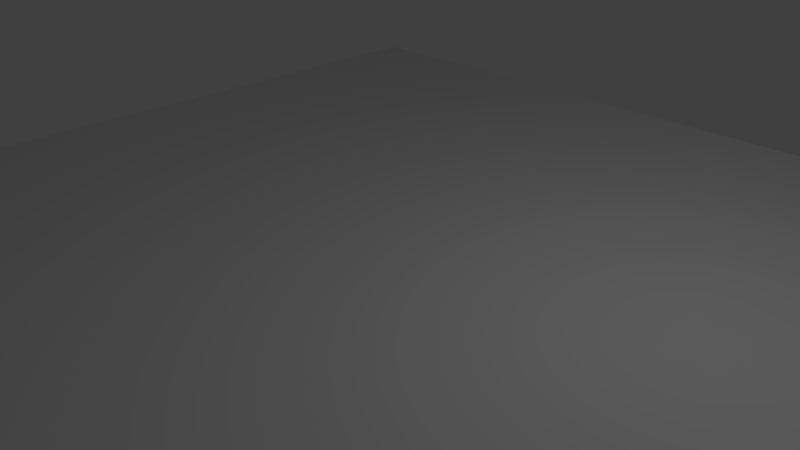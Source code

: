 # Source: snail.blend  (saved by Blender 2.71.0; exported with 4.5.12 LTS)
import bpy
from mathutils import Matrix  # noqa: F401  (used for matrix-valued properties, if any)

bpy.ops.wm.read_factory_settings(use_empty=True)
scene = bpy.context.scene
scene.name = 'Scene'

# ---- collections
col_collection_1 = bpy.data.collections.new('Collection 1'); scene.collection.children.link(col_collection_1)

# ---- materials (node trees are filled in below, after node groups)
mat_body = bpy.data.materials.new('Body')
mat_body.alpha_threshold = 0.0
mat_body.use_transparent_shadow = False
mat_body.preview_render_type = 'SHADERBALL'
mat_body.diffuse_color = (0.0, 0.8276, 0.1637, 1.0)
mat_body.roughness = 0.5
mat_body.specular_intensity = 0.4505
mat_body.line_color = (0.0, 0.0, 0.0, 1.0)
mat_shell_001 = bpy.data.materials.new('Shell.001')
mat_shell_001.alpha_threshold = 0.0
mat_shell_001.use_transparent_shadow = False
mat_shell_001.diffuse_color = (0.0, 0.3369, 1.0, 1.0)
mat_shell_001.roughness = 0.5
mat_shell_001.specular_intensity = 0.1669
mat_shell_001.line_color = (0.0, 0.0, 0.0, 1.0)

# ---- material node trees

# ---- world
world_world = bpy.data.worlds.new('World'); scene.world = world_world
world_world.color = (0.05088, 0.05088, 0.05088)
world_world.use_sun_shadow = False
world_world.sun_shadow_jitter_overblur = 0.0
world_world.cycles.sampling_method = 'MANUAL'
world_world.cycles.sample_map_resolution = 256

# ---- cameras
cam_camera = bpy.data.cameras.new('Camera')
cam_camera.clip_end = 100.0
cam_camera.lens = 35.0
cam_camera.sensor_width = 32.0
cam_camera.sensor_height = 18.0
cam_camera.ortho_scale = 7.314
cam_camera.dof.focus_distance = 0.0
cam_camera.dof.aperture_fstop = 128.0

# ---- lights
light_lamp = bpy.data.lights.new('Lamp', 'POINT')
light_lamp.transmission_factor = 0.0
light_lamp.cutoff_distance = 30.0
light_lamp.energy = 100.0
light_lamp.shadow_buffer_clip_start = 1.001
light_lamp.shadow_soft_size = 0.1
light_lamp.shadow_maximum_resolution = 0.006
light_lamp.use_absolute_resolution = True
light_lamp.cycles.use_multiple_importance_sampling = False

# ---- meshes
me_cube_002 = bpy.data.meshes.new('Cube.002')
me_cube_002.from_pydata([(-1.069, 0.2822, -0.09734), (-0.9687, 0.3807, -0.07997), (-0.8687, 0.2822, -0.09734), (-0.9687, 0.1837, -0.1147), (-0.9794, 0.3993, -0.7227), (-1.089, 0.05253, 1.608), (-0.9687, 0.1707, 1.629), (-0.8687, 0.06468, 1.539), (-1.069, 0.06468, 1.539), (-0.9687, -0.06565, 1.587), (-0.9687, -0.0338, 1.521), (-0.9687, 0.1632, 1.556), (-0.8487, 0.05253, 1.608), (-0.9687, 0.1418, 1.908), (-1.109, 0.003906, 1.883), (-0.9687, -0.134, 1.859), (-0.8287, 0.003906, 1.883), (-0.9687, -0.03256, 2.09), (-1.044, 0.2083, -0.1104), (-1.069, 0.1821, 0.4087), (-1.044, 0.3561, -0.08431), (-1.044, 0.3929, -0.7252), (-0.9687, 0.2806, 0.4261), (-0.8937, 0.3561, -0.08431), (-0.9687, 0.4668, -0.7121), (-0.8687, 0.1821, 0.4087), (-0.8937, 0.2083, -0.1104), (-0.8937, 0.3929, -0.7252), (-0.9687, 0.08366, 0.3914), (-0.9687, 0.319, -0.7382), (-1.059, -0.0361, 1.592), (-0.8337, 0.03429, 1.711), (-0.9687, -0.09865, 1.688), (-1.059, 0.1412, 1.623), (-0.8787, 0.1412, 1.623), (-0.8937, -0.009177, 1.526), (-1.044, 0.1385, 1.552), (-1.104, 0.03429, 1.711), (-0.9687, -0.04176, 1.538), (-0.9687, 0.165, 1.574), (-1.074, 0.06164, 1.556), (-0.8637, 0.06164, 1.556), (-0.8787, -0.0361, 1.592), (-1.044, -0.009177, 1.526), (-0.8937, 0.1385, 1.552), (-0.9687, 0.1672, 1.735), (-0.8637, -0.02344, 2.039), (-0.9687, -0.1268, 2.02), (-1.074, -0.02344, 2.039), (-0.9687, 0.07996, 2.057), (-0.8637, 0.1073, 1.902), (-1.074, 0.1073, 1.902), (-1.074, -0.0995, 1.865), (-0.8637, -0.0995, 1.865), (-1.024, 0.3095, -0.572), (-1.024, 0.4189, -0.5527), (-0.9131, 0.4189, -0.5527), (-0.9131, 0.3095, -0.572), (-1.044, 0.1083, 0.3957), (-1.044, 0.256, 0.4217), (-0.8937, 0.256, 0.4217), (-0.8937, 0.1083, 0.3957), (-1.07, -0.06542, 1.694), (-1.07, 0.134, 1.729), (-0.8674, 0.134, 1.729), (-0.8674, -0.06542, 1.694), (-0.8899, -0.01591, 1.542), (-0.8899, 0.1392, 1.57), (-1.047, 0.1392, 1.57), (-1.047, -0.01591, 1.542), (-1.046, -0.09295, 1.985), (-1.046, 0.06024, 2.012), (-0.8909, 0.06024, 2.012), (-0.8909, -0.09295, 1.985), (-1.069, 0.8928, -0.06791), (-0.9687, 0.9928, -0.06791), (-0.8687, 0.8928, -0.06791), (-0.9687, 0.7928, -0.06791), (-0.9794, 0.8623, -0.7062), (-1.089, 0.8229, 1.651), (-0.9687, 0.9429, 1.651), (-0.8687, 0.8229, 1.581), (-1.069, 0.8229, 1.581), (-0.9687, 0.7029, 1.651), (-0.9687, 0.7229, 1.581), (-0.9687, 0.9229, 1.581), (-0.8487, 0.8229, 1.651), (-0.9687, 0.9629, 1.931), (-1.109, 0.8229, 1.931), (-0.9687, 0.6829, 1.931), (-0.8287, 0.8229, 1.931), (-0.9687, 0.8229, 2.141), (-1.044, 0.8178, -0.06791), (-1.069, 0.9035, 0.4478), (-1.044, 0.9678, -0.06791), (-1.044, 0.8928, -0.7054), (-0.9687, 1.003, 0.4478), (-0.8937, 0.9678, -0.06791), (-0.9687, 0.9678, -0.7054), (-0.8687, 0.9035, 0.4478), (-0.8937, 0.8178, -0.06791), (-0.8937, 0.8928, -0.7054), (-0.9687, 0.8035, 0.4478), (-0.9687, 0.8178, -0.7054), (-1.059, 0.7329, 1.651), (-0.8337, 0.8229, 1.756), (-0.9687, 0.6879, 1.756), (-1.059, 0.9129, 1.651), (-0.8787, 0.9129, 1.651), (-0.8937, 0.7479, 1.581), (-1.044, 0.8979, 1.581), (-1.104, 0.8229, 1.756), (-0.9687, 0.7179, 1.599), (-0.9687, 0.9279, 1.599), (-1.074, 0.8229, 1.599), (-0.8637, 0.8229, 1.599), (-0.8787, 0.7329, 1.651), (-1.044, 0.7479, 1.581), (-0.8937, 0.8979, 1.581), (-0.9687, 0.9579, 1.756), (-0.8637, 0.8229, 2.089), (-0.9687, 0.7179, 2.089), (-1.074, 0.8229, 2.089), (-0.9687, 0.9279, 2.089), (-0.8637, 0.9279, 1.931), (-1.074, 0.9279, 1.931), (-1.074, 0.7179, 1.931), (-0.8637, 0.7179, 1.931), (-1.024, 0.8373, -0.5401), (-1.024, 0.9484, -0.5401), (-0.9131, 0.9484, -0.5401), (-0.9131, 0.8373, -0.5401), (-1.044, 0.8285, 0.4478), (-1.044, 0.9785, 0.4478), (-0.8937, 0.9785, 0.4478), (-0.8937, 0.8285, 0.4478), (-1.07, 0.7217, 1.756), (-1.07, 0.9242, 1.756), (-0.8674, 0.9242, 1.756), (-0.8674, 0.7217, 1.756), (-0.8899, 0.7442, 1.599), (-0.8899, 0.9017, 1.599), (-1.047, 0.9017, 1.599), (-1.047, 0.7442, 1.599), (-1.046, 0.7451, 2.048), (-1.046, 0.9007, 2.048), (-0.8909, 0.9007, 2.048), (-0.8909, 0.7451, 2.048), (-5.944, 0.7122, -1.576), (-5.944, 0.6225, -0.5515), (-3.066, 0.566, 0.0894), (-5.944, 0.09809, -1.114), (-8.154, 0.6966, -1.357), (-5.944, 1.237, -1.014), (-0.6829, 0.5699, 0.04473), (-3.066, -0.1391, -0.8669), (-3.066, 1.426, -0.7299), (-2.494, 0.7121, -1.581), (0.00557, 0.6374, -0.7269), (-0.5969, -0.06616, -0.8316), (-0.5969, 1.348, -0.7079), (-0.5419, 0.7159, -1.624), (-2.468, 0.569, 0.0297), (-2.356, -0.0737, -0.8691), (-2.356, 1.362, -0.7434), (-2.356, 0.7106, -1.564), (-3.743, 0.7121, -1.581), (-5.944, 1.128, -1.411), (-4.457, 1.428, -0.7495), (-5.944, 0.274, -1.485), (-4.457, -0.1374, -0.8864), (-7.91, 0.7169, -1.59), (-7.91, 0.4048, -1.373), (-7.91, 0.9866, -1.322), (-4.457, 0.5694, 0.05026), (-5.944, 1.061, -0.6423), (-5.944, 0.2068, -0.717), (-7.91, 0.6745, -1.105), (-2.516, 0.7121, -1.581), (-2.516, 1.408, -0.7414), (-2.516, -0.1187, -0.8749), (-2.628, 0.5678, 0.04278), (-3.066, 1.17, -0.05493), (-3.066, -0.00395, -0.1576), (-2.494, 0.108, -1.437), (-2.494, 1.282, -1.334), (0.01459, 0.6939, -1.372), (-0.145, 1.18, -0.6902), (-0.145, 0.09713, -0.7849), (-0.2526, 0.583, -0.1053), (-2.356, 1.133, -0.1907), (-0.6614, 0.06793, -0.2044), (-0.5672, 0.05874, -1.441), (-2.356, 1.233, -1.328), (-0.6614, 1.107, -0.1134), (-2.356, 0.05608, -0.2849), (-2.356, 0.1555, -1.422), (-0.5672, 1.331, -1.329), (-1.156, 0.5736, 0.001861), (-1.135, -0.06965, -0.8535), (-1.135, 1.356, -0.7288), (-1.113, 0.7124, -1.584), (-3.457, 1.282, -1.339), (-3.743, 0.1084, -1.442), (-7.721, 0.4958, -1.544), (-7.721, 0.9267, -1.506), (-4.457, 1.173, -0.08917), (-4.457, -0.0009528, -0.1919), (-7.721, 0.4634, -1.173), (-7.721, 0.8943, -1.136), (-2.516, 1.268, -1.338), (-2.516, 0.1229, -1.438), (-2.516, 1.166, -0.1784), (-2.516, 0.02142, -0.2785), (-0.1709, 1.15, -1.141), (-0.1709, 0.2041, -1.223), (-0.3291, 0.9916, -0.2495), (-0.3291, 0.2057, -0.3183), (-1.151, 1.123, -0.1499), (-1.151, 0.05916, -0.2429), (-1.119, 0.1579, -1.433), (-1.119, 1.232, -1.339)], [], [(0, 18, 58, 19), (0, 19, 59, 20), (0, 20, 55, 21), (0, 21, 54, 18), (1, 20, 59, 22), (1, 22, 60, 23), (1, 23, 56, 24), (1, 24, 55, 20), (2, 23, 60, 25), (2, 25, 61, 26), (2, 26, 57, 27), (2, 27, 56, 23), (3, 26, 61, 28), (3, 28, 58, 18), (3, 18, 54, 29), (3, 29, 57, 26), (4, 29, 54, 21), (4, 21, 55, 24), (4, 24, 56, 27), (4, 27, 57, 29), (5, 33, 68, 40), (5, 40, 69, 30), (5, 30, 62, 37), (5, 37, 63, 33), (6, 34, 67, 39), (6, 39, 68, 33), (6, 33, 63, 45), (6, 45, 64, 34), (7, 35, 61, 25), (7, 25, 60, 44), (7, 44, 67, 41), (7, 41, 66, 35), (8, 36, 59, 19), (8, 19, 58, 43), (8, 43, 69, 40), (8, 40, 68, 36), (9, 30, 69, 38), (9, 38, 66, 42), (9, 42, 65, 32), (9, 32, 62, 30), (10, 43, 58, 28), (10, 28, 61, 35), (10, 35, 66, 38), (10, 38, 69, 43), (11, 44, 60, 22), (11, 22, 59, 36), (11, 36, 68, 39), (11, 39, 67, 44), (12, 42, 66, 41), (12, 41, 67, 34), (12, 34, 64, 31), (12, 31, 65, 42), (13, 50, 64, 45), (13, 45, 63, 51), (13, 51, 71, 49), (13, 49, 72, 50), (14, 51, 63, 37), (14, 37, 62, 52), (14, 52, 70, 48), (14, 48, 71, 51), (15, 52, 62, 32), (15, 32, 65, 53), (15, 53, 73, 47), (15, 47, 70, 52), (16, 53, 65, 31), (16, 31, 64, 50), (16, 50, 72, 46), (16, 46, 73, 53), (17, 46, 72, 49), (17, 49, 71, 48), (17, 48, 70, 47), (17, 47, 73, 46), (74, 92, 132, 93), (74, 93, 133, 94), (74, 94, 129, 95), (74, 95, 128, 92), (75, 94, 133, 96), (75, 96, 134, 97), (75, 97, 130, 98), (75, 98, 129, 94), (76, 97, 134, 99), (76, 99, 135, 100), (76, 100, 131, 101), (76, 101, 130, 97), (77, 100, 135, 102), (77, 102, 132, 92), (77, 92, 128, 103), (77, 103, 131, 100), (78, 103, 128, 95), (78, 95, 129, 98), (78, 98, 130, 101), (78, 101, 131, 103), (79, 107, 142, 114), (79, 114, 143, 104), (79, 104, 136, 111), (79, 111, 137, 107), (80, 108, 141, 113), (80, 113, 142, 107), (80, 107, 137, 119), (80, 119, 138, 108), (81, 109, 135, 99), (81, 99, 134, 118), (81, 118, 141, 115), (81, 115, 140, 109), (82, 110, 133, 93), (82, 93, 132, 117), (82, 117, 143, 114), (82, 114, 142, 110), (83, 104, 143, 112), (83, 112, 140, 116), (83, 116, 139, 106), (83, 106, 136, 104), (84, 117, 132, 102), (84, 102, 135, 109), (84, 109, 140, 112), (84, 112, 143, 117), (85, 118, 134, 96), (85, 96, 133, 110), (85, 110, 142, 113), (85, 113, 141, 118), (86, 116, 140, 115), (86, 115, 141, 108), (86, 108, 138, 105), (86, 105, 139, 116), (87, 124, 138, 119), (87, 119, 137, 125), (87, 125, 145, 123), (87, 123, 146, 124), (88, 125, 137, 111), (88, 111, 136, 126), (88, 126, 144, 122), (88, 122, 145, 125), (89, 126, 136, 106), (89, 106, 139, 127), (89, 127, 147, 121), (89, 121, 144, 126), (90, 127, 139, 105), (90, 105, 138, 124), (90, 124, 146, 120), (90, 120, 147, 127), (91, 120, 146, 123), (91, 123, 145, 122), (91, 122, 144, 121), (91, 121, 147, 120), (148, 167, 202, 166), (148, 166, 203, 169), (148, 169, 204, 171), (148, 171, 205, 167), (149, 174, 206, 175), (149, 175, 209, 177), (149, 177, 208, 176), (149, 176, 207, 174), (150, 182, 206, 174), (150, 174, 207, 183), (150, 183, 213, 181), (150, 181, 212, 182), (151, 169, 203, 170), (151, 170, 207, 176), (151, 176, 208, 172), (151, 172, 204, 169), (152, 171, 204, 172), (152, 172, 208, 177), (152, 177, 209, 173), (152, 173, 205, 171), (153, 175, 206, 168), (153, 168, 202, 167), (153, 167, 205, 173), (153, 173, 209, 175), (154, 194, 218, 198), (154, 198, 219, 191), (154, 191, 217, 189), (154, 189, 216, 194), (155, 183, 207, 170), (155, 170, 203, 184), (155, 184, 211, 180), (155, 180, 213, 183), (156, 185, 202, 168), (156, 168, 206, 182), (156, 182, 212, 179), (156, 179, 210, 185), (157, 184, 203, 166), (157, 166, 202, 185), (157, 185, 210, 178), (157, 178, 211, 184), (158, 186, 214, 187), (158, 187, 216, 189), (158, 189, 217, 188), (158, 188, 215, 186), (159, 191, 219, 199), (159, 199, 220, 192), (159, 192, 215, 188), (159, 188, 217, 191), (160, 197, 221, 200), (160, 200, 218, 194), (160, 194, 216, 187), (160, 187, 214, 197), (161, 192, 220, 201), (161, 201, 221, 197), (161, 197, 214, 186), (161, 186, 215, 192), (162, 190, 212, 181), (162, 181, 213, 195), (162, 195, 219, 198), (162, 198, 218, 190), (163, 195, 213, 180), (163, 180, 211, 196), (163, 196, 220, 199), (163, 199, 219, 195), (164, 193, 210, 179), (164, 179, 212, 190), (164, 190, 218, 200), (164, 200, 221, 193), (165, 196, 211, 178), (165, 178, 210, 193), (165, 193, 221, 201), (165, 201, 220, 196)])
me_cube_002.materials.append(mat_body)
me_cube_002.use_remesh_preserve_volume = False
me_cube_002.use_remesh_preserve_attributes = False
me_cube_002.use_mirror_vertex_groups = False
me_cube_002.update()
me_cube = bpy.data.meshes.new('Cube')
me_cube.from_pydata([(-0.7292, 0.2237, 3.949), (-0.5227, 0.2293, 4.045), (-0.6906, 0.2304, 4.033), (-0.7161, 0.2517, 3.713), (-0.9124, 0.2629, 3.751), (-0.9648, 0.2741, 4.003), (-0.9164, 0.2965, 4.266), (-0.5588, 0.3189, 4.364), (-0.1249, 0.5573, 3.309), (-1.625, 0.4869, 3.97), (1.246, 0.8341, 3.46), (-0.5906, 0.1285, 4.134), (-0.747, 0.1397, 4.088), (-0.4075, 0.1061, 3.643), (-1.651, 0.1621, 5.089), (1.261, 0.1621, 5.112), (-0.4111, 0.1285, 4.091), (1.222, 0.8677, 2.984), (-0.743, 0.09486, 3.573), (-1.161, 0.05006, 4.029), (-0.5204, 0.2405, 3.754), (-0.6124, 0.2293, 4.056), (-0.488, 0.2293, 3.906), (-0.07266, 0.3637, 3.786), (-0.7398, 0.4309, 3.159), (-0.4192, 0.5541, 5.127), (0.6476, 0.6997, 4.771), (-0.6897, 0.2517, 3.921), (-0.6113, 0.1733, 3.921), (-0.3533, 0.1173, 3.868), (-0.6892, 0.1509, 3.854), (-0.7798, 0.1397, 3.976), (-0.7365, 0.1621, 2.744), (-0.7566, 0.1509, 3.876), (-0.527, 0.005261, 4.594), (0.208, -0.03954, 3.704), (-1.08, 0.07246, 3.638), (-1.634, 0.1621, 2.961), (-0.6333, 0.1509, 3.865), (-0.6118, 0.1957, 3.977), (-1.086, 0.02766, 4.433), (-1.368, 0.5205, 4.756), (-0.3114, 0.1621, 5.66), (2.121, 0.1621, 3.408), (-1.357, 0.4645, 3.3), (-2.09, 0.1621, 3.91), (-0.1884, 0.3301, 4.261), (0.1577, 0.4381, 2.975), (0.03429, -0.01714, 4.431), (-0.6895, 0.2237, 3.887), (-0.6561, 0.2248, 3.921), (-0.7175, 0.2237, 3.893), (-0.6615, 0.2237, 3.893), (-0.6508, 0.2293, 3.96), (-0.6511, 0.2298, 4.0), (0.1828, 0.5693, 3.34), (0.4194, 0.5973, 3.508), (-0.7292, -0.3968, 3.949), (-0.5227, -0.4024, 4.045), (-0.6906, -0.4035, 4.033), (-0.7161, -0.4248, 3.713), (-0.9124, -0.436, 3.751), (-0.9648, -0.4472, 4.003), (-0.9164, -0.4696, 4.266), (-0.5588, -0.492, 4.364), (-0.1249, -0.7304, 3.309), (-1.625, -0.66, 3.97), (1.246, -1.007, 3.46), (-0.5906, -0.3016, 4.134), (-0.747, -0.3128, 4.088), (-0.4075, -0.2792, 3.643), (-1.651, -0.3352, 5.089), (1.261, -0.3352, 5.112), (-0.4111, -0.3016, 4.091), (1.222, -1.041, 2.984), (-0.743, -0.268, 3.573), (-1.161, -0.2232, 4.029), (-0.5204, -0.4136, 3.754), (-0.6124, -0.4024, 4.056), (-0.488, -0.4024, 3.906), (-0.07266, -0.5368, 3.786), (-0.7398, -0.604, 3.159), (-0.4192, -0.7272, 5.127), (0.6476, -0.8728, 4.771), (-0.6897, -0.4248, 3.921), (-0.6113, -0.3464, 3.921), (-0.3533, -0.2904, 3.868), (-0.6892, -0.324, 3.854), (-0.7798, -0.3128, 3.976), (-0.7365, -0.3352, 2.744), (-0.7566, -0.324, 3.876), (-0.527, -0.1784, 4.594), (0.208, -0.1336, 3.704), (-1.08, -0.2456, 3.638), (-1.634, -0.3352, 2.961), (-0.6333, -0.324, 3.865), (-0.6118, -0.3688, 3.977), (-1.086, -0.2008, 4.433), (-1.368, -0.6936, 4.756), (-0.3114, -0.3352, 5.66), (2.121, -0.3352, 3.408), (-1.357, -0.6376, 3.3), (-2.09, -0.3352, 3.91), (-0.1884, -0.5032, 4.261), (0.1577, -0.6112, 2.975), (0.03429, -0.156, 4.431), (-0.6895, -0.3968, 3.887), (-0.6561, -0.3979, 3.921), (-0.7175, -0.3968, 3.893), (-0.6615, -0.3968, 3.893), (-0.6508, -0.4024, 3.96), (-0.6511, -0.403, 4.0), (0.1828, -0.7424, 3.34), (0.4194, -0.7704, 3.508)], [], [(28, 22, 20, 38), (22, 1, 16, 29), (33, 4, 5, 31), (5, 4, 36, 19), (48, 35, 23, 46), (12, 11, 21, 2), (0, 2, 27), (31, 12, 2, 0), (43, 10, 26, 15), (7, 11, 12, 6), (7, 46, 16, 11), (16, 46, 23, 29), (29, 23, 8, 13), (38, 20, 3, 30), (30, 3, 4, 33), (3, 18, 36, 4), (3, 20, 13, 18), (49, 30, 33, 51), (7, 6, 40, 34), (23, 35, 55, 8), (5, 6, 12, 31), (19, 40, 6, 5), (2, 54, 53, 27), (16, 1, 21, 11), (39, 54, 21), (54, 2, 21), (14, 42, 25, 41), (27, 50, 52), (39, 28, 50, 53), (27, 51, 0), (50, 28, 38, 52), (53, 50, 27), (32, 24, 8, 47), (45, 14, 41, 9), (47, 8, 55), (47, 55, 10, 17), (39, 21, 1), (32, 37, 44, 24), (51, 33, 31, 0), (13, 8, 24, 18), (18, 24, 44, 36), (19, 9, 41, 40), (40, 41, 25, 34), (34, 25, 26, 48), (7, 34, 48, 46), (36, 44, 9, 19), (42, 15, 26, 25), (22, 28, 39, 1), (37, 45, 9, 44), (22, 29, 13, 20), (52, 38, 30, 49), (27, 49, 51), (27, 52, 49), (43, 17, 10), (54, 39, 53), (10, 55, 56), (10, 56, 26), (35, 48, 26, 56), (56, 55, 35), (85, 79, 77, 95), (79, 58, 73, 86), (90, 61, 62, 88), (62, 61, 93, 76), (105, 92, 80, 103), (69, 68, 78, 59), (57, 59, 84), (88, 69, 59, 57), (100, 67, 83, 72), (64, 68, 69, 63), (64, 103, 73, 68), (73, 103, 80, 86), (86, 80, 65, 70), (95, 77, 60, 87), (87, 60, 61, 90), (60, 75, 93, 61), (60, 77, 70, 75), (106, 87, 90, 108), (64, 63, 97, 91), (80, 92, 112, 65), (62, 63, 69, 88), (76, 97, 63, 62), (59, 111, 110, 84), (73, 58, 78, 68), (96, 111, 78), (111, 59, 78), (71, 99, 82, 98), (84, 107, 109), (96, 85, 107, 110), (84, 108, 57), (107, 85, 95, 109), (110, 107, 84), (89, 81, 65, 104), (102, 71, 98, 66), (104, 65, 112), (104, 112, 67, 74), (96, 78, 58), (89, 94, 101, 81), (108, 90, 88, 57), (70, 65, 81, 75), (75, 81, 101, 93), (76, 66, 98, 97), (97, 98, 82, 91), (91, 82, 83, 105), (64, 91, 105, 103), (93, 101, 66, 76), (99, 72, 83, 82), (79, 85, 96, 58), (94, 102, 66, 101), (79, 86, 70, 77), (109, 95, 87, 106), (84, 106, 108), (84, 109, 106), (100, 74, 67), (111, 96, 110), (67, 112, 113), (67, 113, 83), (92, 105, 83, 113), (113, 112, 92), (43, 15, 72, 100), (14, 71, 99, 42), (15, 42, 99, 72), (37, 32, 89, 94), (37, 94, 102, 45), (14, 45, 102, 71)])
me_cube.materials.append(mat_shell_001)
me_cube.use_remesh_preserve_volume = False
me_cube.use_remesh_preserve_attributes = False
me_cube.use_mirror_vertex_groups = False
me_cube.update()
me_plane = bpy.data.meshes.new('Plane')
me_plane.from_pydata([(-1.0, -1.0, 0.0), (1.0, -1.0, 0.0), (-1.0, 1.0, 0.0), (1.0, 1.0, 0.0)], [], [(0, 1, 3, 2)])
me_plane.use_remesh_preserve_volume = False
me_plane.use_remesh_preserve_attributes = False
me_plane.use_mirror_vertex_groups = False
me_plane.update()
arm_armature = bpy.data.armatures.new('Armature')  # bones are not reproduced

# ---- objects
ob_armature = bpy.data.objects.new('Armature', arm_armature)
ob_body = bpy.data.objects.new('Body', me_cube_002)
ob_shell = bpy.data.objects.new('Shell', me_cube)
ob_plane = bpy.data.objects.new('Plane', me_plane)
ob_lamp = bpy.data.objects.new('Lamp', light_lamp)
ob_camera = bpy.data.objects.new('Camera', cam_camera)

# ---- transforms, parenting, visibility, modifiers, constraints
ob_armature.location = (0.8626, -0.9676, 0.7915)
ob_armature.show_in_front = True
ob_armature.lineart.crease_threshold = 0.0
ob_body.parent = ob_armature
ob_body.matrix_parent_inverse = Matrix(((1.0, 0.0, 0.0, -0.8626), (0.0, 1.0, 0.0, 0.9676), (0.0, 0.0, 1.0, -0.7915), (0.0, 0.0, 0.0, 1.0)))
ob_body.location = (4.062, -0.4002, 1.323)
ob_body.rotation_euler = (-0.08727, 6.494e-10, -2.835e-11)
ob_body.scale = (0.7, 0.7, 0.7)
ob_body.hide_render = True
ob_body.lineart.crease_threshold = 0.0
_vg = ob_body.vertex_groups.new(name='Neck')
for _i, _w in zip([157, 162, 163, 164, 165, 178, 179, 180, 181, 184, 185, 190, 193, 195, 196, 198, 199, 200, 201, 210, 211, 212, 213, 218, 219, 220, 221], [0.4174, 0.6521, 0.6754, 0.7167, 0.6944, 0.449, 0.4315, 0.423, 0.3998, 0.4014, 0.5186, 0.66, 0.7281, 0.6388, 0.6664, 0.4969, 0.7577, 0.7912, 0.7999, 0.5289, 0.4228, 0.3978, 0.3999, 0.5536, 0.5418, 0.786, 0.8061]): _vg.add([_i], _w, 'REPLACE')
_vg = ob_body.vertex_groups.new(name='Torso')
_vg.add([150, 155, 156, 157, 166, 168, 170, 174, 178, 179, 180, 181, 182, 183, 184, 185, 202, 203, 206, 207, 210, 211, 212, 213], 1.0, 'REPLACE')
_vg = ob_body.vertex_groups.new(name='Face')
for _i, _w in zip([154, 158, 159, 160, 161, 186, 187, 188, 189, 191, 192, 194, 197, 201, 214, 215, 216, 217, 220, 221], [0.6279, 0.887, 0.748, 0.7703, 0.7592, 0.9016, 0.9124, 0.8953, 0.852, 0.6382, 0.7413, 0.6466, 0.753, 0.1683, 0.8964, 0.885, 0.8569, 0.8451, 0.1773, 0.1649]): _vg.add([_i], _w, 'REPLACE')
_vg = ob_body.vertex_groups.new(name='LowerEye.R')
_vg.add([74, 75, 76, 77, 78, 92, 93, 94, 95, 96, 97, 98, 99, 100, 101, 102, 103, 128, 129, 130, 131, 132, 133, 134, 135], 1.0, 'REPLACE')
_vg = ob_body.vertex_groups.new(name='UpperEye.R')
_vg.add([79, 80, 81, 82, 83, 84, 85, 86, 87, 88, 89, 90, 91, 93, 96, 99, 102, 104, 105, 106, 107, 108, 109, 110, 111, 112, 113, 114, 115, 116, 117, 118, 119, 120, 121, 122, 123, 124, 125, 126, 127, 132, 133, 134, 135, 136, 137, 138, 139, 140, 141, 142, 143, 144, 145, 146, 147], 1.0, 'REPLACE')
_vg = ob_body.vertex_groups.new(name='LowerEye.L')
for _i, _w in zip([0, 1, 2, 3, 4, 18, 19, 20, 21, 22, 23, 24, 25, 26, 27, 28, 29, 54, 55, 56, 57, 58, 59, 60, 61], [0.9885, 1.0, 1.0, 1.0, 0.49, 1.0, 1.0, 1.0, 0.3887, 1.0, 1.0, 0.5163, 1.0, 1.0, 0.4604, 1.0, 0.3972, 0.0, 0.1289, 0.6316, 0.0, 1.0, 1.0, 1.0, 1.0]): _vg.add([_i], _w, 'REPLACE')
_vg = ob_body.vertex_groups.new(name='UpperEye.L')
_vg.add([5, 6, 7, 8, 9, 10, 11, 12, 13, 14, 15, 16, 17, 19, 22, 25, 28, 30, 31, 32, 33, 34, 35, 36, 37, 38, 39, 40, 41, 42, 43, 44, 45, 46, 47, 48, 49, 50, 51, 52, 53, 58, 59, 60, 61, 62, 63, 64, 65, 66, 67, 68, 69, 70, 71, 72, 73], 1.0, 'REPLACE')
_vg = ob_body.vertex_groups.new(name='Foot')
_vg.add([148, 149, 151, 152, 153, 166, 167, 168, 169, 170, 171, 172, 173, 174, 175, 176, 177, 202, 203, 204, 205, 206, 207, 208, 209], 1.0, 'REPLACE')
_m = ob_body.modifiers.new('Armature', 'ARMATURE')
_m.object = ob_armature
ob_shell.parent = ob_armature
ob_shell.matrix_parent_inverse = Matrix(((1.0, 0.0, 0.0, -0.8626), (0.0, 1.0, 0.0, 0.9676), (0.0, 0.0, 1.0, -0.7915), (0.0, 0.0, 0.0, 1.0)))
ob_shell.location = (0.1505, 0.1, -2.061)
ob_shell.lock_rotations_4d = False
ob_shell.empty_display_type = 'ARROWS'
ob_shell.show_instancer_for_render = False
ob_shell.instance_type = 'FACES'
ob_shell.lineart.crease_threshold = 0.0
_m = ob_shell.modifiers.new('Armature', 'ARMATURE')
_m.object = ob_armature
_m = ob_shell.modifiers.new('Subsurf', 'SUBSURF')
_m.uv_smooth = 'PRESERVE_CORNERS'
_m.quality = 2
_m.show_only_control_edges = False
ob_plane.location = (0.8189, -0.9257, 0.1353)
ob_plane.scale = (7.667, 7.667, 7.667)
ob_plane.lineart.crease_threshold = 0.0
ob_lamp.location = (4.076, 1.005, 5.904)
ob_lamp.rotation_euler = (0.6503, 0.05522, 1.866)
ob_lamp.lock_rotations_4d = False
ob_lamp.empty_display_type = 'ARROWS'
ob_lamp.color = (0.0, 0.0, 0.0, 0.0)
ob_lamp.lineart.crease_threshold = 0.0
ob_camera.location = (7.481, -6.508, 5.344)
ob_camera.rotation_euler = (1.109, 0.01082, 0.8149)
ob_camera.lock_rotations_4d = False
ob_camera.empty_display_type = 'ARROWS'
ob_camera.color = (0.0, 0.0, 0.0, 0.0)
ob_camera.display_type = 'WIRE'
ob_camera.lineart.crease_threshold = 0.0

# ---- collection membership
col_collection_1.objects.link(ob_armature)
col_collection_1.objects.link(ob_body)
col_collection_1.objects.link(ob_shell)
col_collection_1.objects.link(ob_plane)
col_collection_1.objects.link(ob_lamp)
col_collection_1.objects.link(ob_camera)

# ---- scene / render settings (as saved in the file)
scene.camera = ob_camera
scene.frame_start = 1; scene.frame_end = 250; scene.frame_set(0)
scene.render.engine = 'BLENDER_EEVEE_NEXT'
scene.render.resolution_percentage = 50
scene.render.dither_intensity = 0.0
scene.cycles.use_denoising = False
scene.cycles.samples = 10
scene.cycles.sampling_pattern = 'TABULATED_SOBOL'
scene.cycles.light_sampling_threshold = 0.0
scene.cycles.use_adaptive_sampling = False
scene.cycles.use_light_tree = False
scene.cycles.blur_glossy = 0.0
scene.cycles.volume_bounces = 1
scene.cycles.pixel_filter_type = 'GAUSSIAN'
scene.cycles.sample_clamp_indirect = 0.0
scene.view_settings.view_transform = 'Standard'
bpy.context.view_layer.update()
